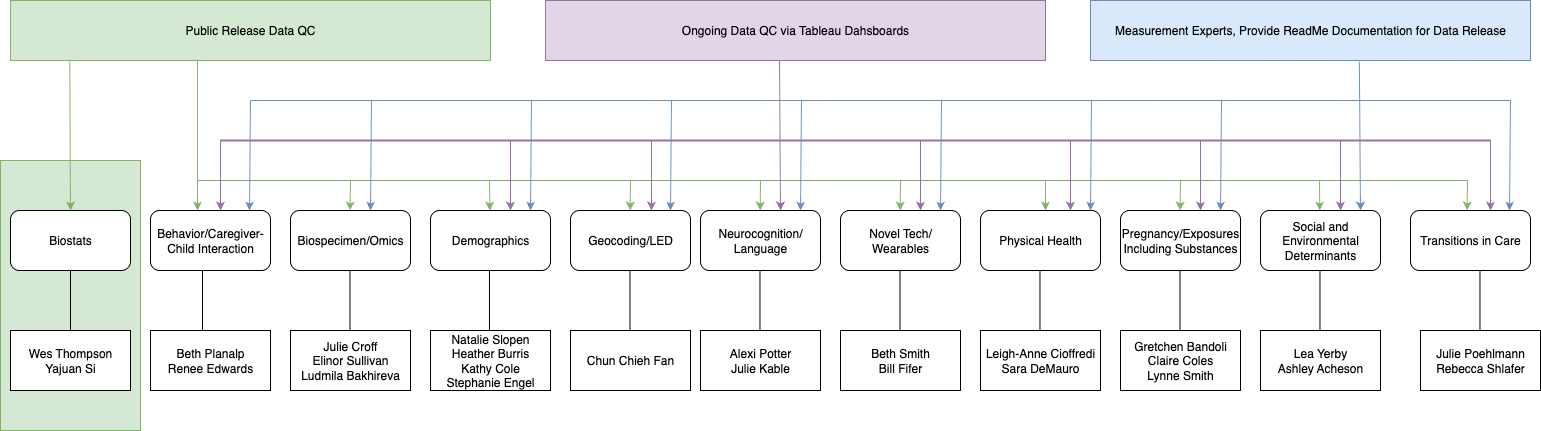

The diagram above was exported from draw.io. Its source (the exported page's mxGraphModel, read from the mxfile embedded in the PNG):
<mxGraphModel dx="1796" dy="478" grid="1" gridSize="10" guides="1" tooltips="1" connect="1" arrows="1" fold="1" page="1" pageScale="1" pageWidth="850" pageHeight="1100" math="0" shadow="0">
  <root>
    <mxCell id="0" />
    <mxCell id="1" parent="0" />
    <mxCell id="QMXXUsDMdbFBVdNi3KVF-3" value="" style="rounded=0;whiteSpace=wrap;html=1;fillColor=#d5e8d4;strokeColor=#82b366;" parent="1" vertex="1">
      <mxGeometry x="-120" y="260" width="140" height="270" as="geometry" />
    </mxCell>
    <mxCell id="EYmSCYDUB-tKu8YydqqV-2" value="Behavior/Caregiver-Child Interaction" style="rounded=1;whiteSpace=wrap;html=1;" parent="1" vertex="1">
      <mxGeometry x="30" y="310" width="120" height="60" as="geometry" />
    </mxCell>
    <mxCell id="EYmSCYDUB-tKu8YydqqV-3" value="Biospecimen/Omics" style="rounded=1;whiteSpace=wrap;html=1;" parent="1" vertex="1">
      <mxGeometry x="170" y="310" width="120" height="60" as="geometry" />
    </mxCell>
    <mxCell id="EYmSCYDUB-tKu8YydqqV-4" value="Demographics" style="rounded=1;whiteSpace=wrap;html=1;" parent="1" vertex="1">
      <mxGeometry x="310" y="310" width="120" height="60" as="geometry" />
    </mxCell>
    <mxCell id="EYmSCYDUB-tKu8YydqqV-5" value="&lt;div&gt;&lt;br&gt;&lt;/div&gt;Neurocognition/&lt;div&gt;Language&lt;div&gt;&lt;br&gt;&lt;/div&gt;&lt;/div&gt;" style="rounded=1;whiteSpace=wrap;html=1;" parent="1" vertex="1">
      <mxGeometry x="580" y="310" width="120" height="60" as="geometry" />
    </mxCell>
    <mxCell id="EYmSCYDUB-tKu8YydqqV-6" value="&lt;div&gt;Novel Tech/&lt;/div&gt;&lt;div&gt;Wearables&lt;/div&gt;" style="rounded=1;whiteSpace=wrap;html=1;" parent="1" vertex="1">
      <mxGeometry x="720" y="310" width="120" height="60" as="geometry" />
    </mxCell>
    <mxCell id="EYmSCYDUB-tKu8YydqqV-7" value="&lt;div&gt;Physical Health&lt;/div&gt;" style="rounded=1;whiteSpace=wrap;html=1;" parent="1" vertex="1">
      <mxGeometry x="860" y="310" width="120" height="60" as="geometry" />
    </mxCell>
    <mxCell id="EYmSCYDUB-tKu8YydqqV-8" value="&lt;div&gt;Pregnancy/Exposures Including Substances&lt;/div&gt;" style="rounded=1;whiteSpace=wrap;html=1;" parent="1" vertex="1">
      <mxGeometry x="1000" y="310" width="120" height="60" as="geometry" />
    </mxCell>
    <mxCell id="EYmSCYDUB-tKu8YydqqV-9" value="Social and Environmental Determinants" style="rounded=1;whiteSpace=wrap;html=1;" parent="1" vertex="1">
      <mxGeometry x="1140" y="310" width="120" height="60" as="geometry" />
    </mxCell>
    <mxCell id="EYmSCYDUB-tKu8YydqqV-10" value="Geocoding/LED" style="rounded=1;whiteSpace=wrap;html=1;" parent="1" vertex="1">
      <mxGeometry x="450" y="310" width="120" height="60" as="geometry" />
    </mxCell>
    <mxCell id="EYmSCYDUB-tKu8YydqqV-11" value="Biostats" style="rounded=1;whiteSpace=wrap;html=1;" parent="1" vertex="1">
      <mxGeometry x="-110" y="310" width="120" height="60" as="geometry" />
    </mxCell>
    <mxCell id="bfKkPK8inDNSnpuTS9Nq-2" value="Public Release Data QC" style="rounded=0;whiteSpace=wrap;html=1;fillColor=#d5e8d4;strokeColor=#82b366;" parent="1" vertex="1">
      <mxGeometry x="-110" y="100" width="480" height="60" as="geometry" />
    </mxCell>
    <mxCell id="bfKkPK8inDNSnpuTS9Nq-4" value="Ongoing Data QC via Tableau Dahsboards" style="rounded=0;whiteSpace=wrap;html=1;fillColor=#e1d5e7;strokeColor=#9673a6;" parent="1" vertex="1">
      <mxGeometry x="425" y="100" width="500" height="60" as="geometry" />
    </mxCell>
    <mxCell id="bfKkPK8inDNSnpuTS9Nq-5" value="Measurement Experts, Provide ReadMe Documentation for Data Release" style="rounded=0;whiteSpace=wrap;html=1;fillColor=#dae8fc;strokeColor=#6c8ebf;" parent="1" vertex="1">
      <mxGeometry x="970" y="100" width="440" height="60" as="geometry" />
    </mxCell>
    <mxCell id="bfKkPK8inDNSnpuTS9Nq-7" value="Transitions in Care" style="rounded=1;whiteSpace=wrap;html=1;" parent="1" vertex="1">
      <mxGeometry x="1290" y="310" width="120" height="60" as="geometry" />
    </mxCell>
    <mxCell id="bfKkPK8inDNSnpuTS9Nq-8" value="" style="endArrow=classic;html=1;rounded=0;entryX=0.5;entryY=0;entryDx=0;entryDy=0;fillColor=#d5e8d4;strokeColor=#82b366;" parent="1" target="EYmSCYDUB-tKu8YydqqV-11" edge="1">
      <mxGeometry width="50" height="50" relative="1" as="geometry">
        <mxPoint x="-50.71" y="160" as="sourcePoint" />
        <mxPoint x="-50.71" y="230" as="targetPoint" />
      </mxGeometry>
    </mxCell>
    <mxCell id="bfKkPK8inDNSnpuTS9Nq-12" value="" style="endArrow=none;html=1;rounded=0;startArrow=none;startFill=0;fillColor=#d5e8d4;strokeColor=#82b366;" parent="1" edge="1">
      <mxGeometry width="50" height="50" relative="1" as="geometry">
        <mxPoint x="77" y="160" as="sourcePoint" />
        <mxPoint x="77" y="270" as="targetPoint" />
      </mxGeometry>
    </mxCell>
    <mxCell id="bfKkPK8inDNSnpuTS9Nq-14" value="" style="endArrow=classic;html=1;rounded=0;fillColor=#d5e8d4;strokeColor=#82b366;" parent="1" edge="1">
      <mxGeometry width="50" height="50" relative="1" as="geometry">
        <mxPoint x="77" y="260" as="sourcePoint" />
        <mxPoint x="77" y="310" as="targetPoint" />
      </mxGeometry>
    </mxCell>
    <mxCell id="bfKkPK8inDNSnpuTS9Nq-15" value="" style="endArrow=classic;html=1;rounded=0;fillColor=#d5e8d4;strokeColor=#82b366;" parent="1" edge="1">
      <mxGeometry width="50" height="50" relative="1" as="geometry">
        <mxPoint x="230" y="280" as="sourcePoint" />
        <mxPoint x="229.6" y="310" as="targetPoint" />
      </mxGeometry>
    </mxCell>
    <mxCell id="bfKkPK8inDNSnpuTS9Nq-18" value="" style="endArrow=classic;html=1;rounded=0;fillColor=#d5e8d4;strokeColor=#82b366;" parent="1" edge="1">
      <mxGeometry width="50" height="50" relative="1" as="geometry">
        <mxPoint x="369" y="280" as="sourcePoint" />
        <mxPoint x="369.35" y="310" as="targetPoint" />
      </mxGeometry>
    </mxCell>
    <mxCell id="bfKkPK8inDNSnpuTS9Nq-19" value="" style="endArrow=classic;html=1;rounded=0;fillColor=#d5e8d4;strokeColor=#82b366;" parent="1" edge="1">
      <mxGeometry width="50" height="50" relative="1" as="geometry">
        <mxPoint x="510" y="280" as="sourcePoint" />
        <mxPoint x="509.68" y="310" as="targetPoint" />
      </mxGeometry>
    </mxCell>
    <mxCell id="bfKkPK8inDNSnpuTS9Nq-20" value="" style="endArrow=classic;html=1;rounded=0;fillColor=#d5e8d4;strokeColor=#82b366;" parent="1" edge="1">
      <mxGeometry width="50" height="50" relative="1" as="geometry">
        <mxPoint x="640" y="280" as="sourcePoint" />
        <mxPoint x="639.6800000000001" y="310" as="targetPoint" />
      </mxGeometry>
    </mxCell>
    <mxCell id="bfKkPK8inDNSnpuTS9Nq-21" value="" style="endArrow=classic;html=1;rounded=0;fillColor=#d5e8d4;strokeColor=#82b366;" parent="1" edge="1">
      <mxGeometry width="50" height="50" relative="1" as="geometry">
        <mxPoint x="780" y="280" as="sourcePoint" />
        <mxPoint x="779.68" y="310" as="targetPoint" />
      </mxGeometry>
    </mxCell>
    <mxCell id="bfKkPK8inDNSnpuTS9Nq-22" value="" style="endArrow=classic;html=1;rounded=0;fillColor=#d5e8d4;strokeColor=#82b366;" parent="1" edge="1">
      <mxGeometry width="50" height="50" relative="1" as="geometry">
        <mxPoint x="925" y="280" as="sourcePoint" />
        <mxPoint x="925" y="310" as="targetPoint" />
      </mxGeometry>
    </mxCell>
    <mxCell id="bfKkPK8inDNSnpuTS9Nq-23" value="" style="endArrow=classic;html=1;rounded=0;fillColor=#d5e8d4;strokeColor=#82b366;" parent="1" edge="1">
      <mxGeometry width="50" height="50" relative="1" as="geometry">
        <mxPoint x="1060" y="280" as="sourcePoint" />
        <mxPoint x="1059.62" y="310" as="targetPoint" />
      </mxGeometry>
    </mxCell>
    <mxCell id="bfKkPK8inDNSnpuTS9Nq-24" value="" style="endArrow=classic;html=1;rounded=0;fillColor=#d5e8d4;strokeColor=#82b366;" parent="1" edge="1">
      <mxGeometry width="50" height="50" relative="1" as="geometry">
        <mxPoint x="1199" y="280" as="sourcePoint" />
        <mxPoint x="1199.23" y="310" as="targetPoint" />
      </mxGeometry>
    </mxCell>
    <mxCell id="bfKkPK8inDNSnpuTS9Nq-25" value="" style="endArrow=classic;html=1;rounded=0;fillColor=#d5e8d4;strokeColor=#82b366;" parent="1" edge="1">
      <mxGeometry width="50" height="50" relative="1" as="geometry">
        <mxPoint x="1347" y="280" as="sourcePoint" />
        <mxPoint x="1346.62" y="310" as="targetPoint" />
      </mxGeometry>
    </mxCell>
    <mxCell id="bfKkPK8inDNSnpuTS9Nq-26" value="" style="endArrow=none;html=1;rounded=0;fillColor=#d5e8d4;strokeColor=#82b366;" parent="1" edge="1">
      <mxGeometry width="50" height="50" relative="1" as="geometry">
        <mxPoint x="77" y="280" as="sourcePoint" />
        <mxPoint x="1347" y="280" as="targetPoint" />
      </mxGeometry>
    </mxCell>
    <mxCell id="bfKkPK8inDNSnpuTS9Nq-27" value="" style="endArrow=none;html=1;rounded=0;fillColor=#e1d5e7;strokeColor=#9673a6;strokeWidth=2;" parent="1" edge="1">
      <mxGeometry width="50" height="50" relative="1" as="geometry">
        <mxPoint x="100" y="240" as="sourcePoint" />
        <mxPoint x="1370" y="240" as="targetPoint" />
      </mxGeometry>
    </mxCell>
    <mxCell id="bfKkPK8inDNSnpuTS9Nq-28" value="" style="endArrow=classic;html=1;rounded=0;fillColor=#e1d5e7;strokeColor=#9673a6;" parent="1" edge="1">
      <mxGeometry width="50" height="50" relative="1" as="geometry">
        <mxPoint x="100" y="240" as="sourcePoint" />
        <mxPoint x="100" y="310" as="targetPoint" />
      </mxGeometry>
    </mxCell>
    <mxCell id="bfKkPK8inDNSnpuTS9Nq-31" value="" style="endArrow=classic;html=1;rounded=0;fillColor=#e1d5e7;strokeColor=#9673a6;" parent="1" edge="1">
      <mxGeometry width="50" height="50" relative="1" as="geometry">
        <mxPoint x="390" y="240" as="sourcePoint" />
        <mxPoint x="390" y="310" as="targetPoint" />
      </mxGeometry>
    </mxCell>
    <mxCell id="bfKkPK8inDNSnpuTS9Nq-32" value="" style="endArrow=classic;html=1;rounded=0;fillColor=#e1d5e7;strokeColor=#9673a6;" parent="1" edge="1">
      <mxGeometry width="50" height="50" relative="1" as="geometry">
        <mxPoint x="531" y="240" as="sourcePoint" />
        <mxPoint x="531" y="310" as="targetPoint" />
      </mxGeometry>
    </mxCell>
    <mxCell id="bfKkPK8inDNSnpuTS9Nq-33" value="" style="endArrow=classic;html=1;rounded=0;fillColor=#e1d5e7;strokeColor=#9673a6;exitX=0.468;exitY=1.003;exitDx=0;exitDy=0;exitPerimeter=0;" parent="1" source="bfKkPK8inDNSnpuTS9Nq-4" edge="1">
      <mxGeometry width="50" height="50" relative="1" as="geometry">
        <mxPoint x="660" y="240" as="sourcePoint" />
        <mxPoint x="660" y="310" as="targetPoint" />
      </mxGeometry>
    </mxCell>
    <mxCell id="bfKkPK8inDNSnpuTS9Nq-34" value="" style="endArrow=classic;html=1;rounded=0;fillColor=#e1d5e7;strokeColor=#9673a6;" parent="1" edge="1">
      <mxGeometry width="50" height="50" relative="1" as="geometry">
        <mxPoint x="800" y="240" as="sourcePoint" />
        <mxPoint x="800" y="310" as="targetPoint" />
      </mxGeometry>
    </mxCell>
    <mxCell id="bfKkPK8inDNSnpuTS9Nq-35" value="" style="endArrow=classic;html=1;rounded=0;fillColor=#e1d5e7;strokeColor=#9673a6;" parent="1" edge="1">
      <mxGeometry width="50" height="50" relative="1" as="geometry">
        <mxPoint x="950" y="240" as="sourcePoint" />
        <mxPoint x="950" y="310" as="targetPoint" />
      </mxGeometry>
    </mxCell>
    <mxCell id="bfKkPK8inDNSnpuTS9Nq-36" value="" style="endArrow=classic;html=1;rounded=0;fillColor=#e1d5e7;strokeColor=#9673a6;" parent="1" edge="1">
      <mxGeometry width="50" height="50" relative="1" as="geometry">
        <mxPoint x="1080" y="240" as="sourcePoint" />
        <mxPoint x="1080" y="310" as="targetPoint" />
      </mxGeometry>
    </mxCell>
    <mxCell id="bfKkPK8inDNSnpuTS9Nq-37" value="" style="endArrow=classic;html=1;rounded=0;fillColor=#e1d5e7;strokeColor=#9673a6;" parent="1" edge="1">
      <mxGeometry width="50" height="50" relative="1" as="geometry">
        <mxPoint x="1220" y="240" as="sourcePoint" />
        <mxPoint x="1220" y="310" as="targetPoint" />
      </mxGeometry>
    </mxCell>
    <mxCell id="bfKkPK8inDNSnpuTS9Nq-38" value="" style="endArrow=classic;html=1;rounded=0;fillColor=#e1d5e7;strokeColor=#9673a6;" parent="1" edge="1">
      <mxGeometry width="50" height="50" relative="1" as="geometry">
        <mxPoint x="1370" y="240" as="sourcePoint" />
        <mxPoint x="1370" y="310" as="targetPoint" />
      </mxGeometry>
    </mxCell>
    <mxCell id="bfKkPK8inDNSnpuTS9Nq-39" value="" style="endArrow=none;html=1;rounded=0;fillColor=#dae8fc;strokeColor=#6c8ebf;" parent="1" edge="1">
      <mxGeometry width="50" height="50" relative="1" as="geometry">
        <mxPoint x="130" y="200" as="sourcePoint" />
        <mxPoint x="1390" y="200" as="targetPoint" />
      </mxGeometry>
    </mxCell>
    <mxCell id="bfKkPK8inDNSnpuTS9Nq-41" value="" style="endArrow=classic;html=1;rounded=0;fillColor=#dae8fc;strokeColor=#6c8ebf;" parent="1" edge="1">
      <mxGeometry width="50" height="50" relative="1" as="geometry">
        <mxPoint x="130" y="200" as="sourcePoint" />
        <mxPoint x="129" y="310" as="targetPoint" />
      </mxGeometry>
    </mxCell>
    <mxCell id="bfKkPK8inDNSnpuTS9Nq-42" value="" style="endArrow=classic;html=1;rounded=0;fillColor=#dae8fc;strokeColor=#6c8ebf;" parent="1" edge="1">
      <mxGeometry width="50" height="50" relative="1" as="geometry">
        <mxPoint x="251" y="200" as="sourcePoint" />
        <mxPoint x="250" y="310" as="targetPoint" />
      </mxGeometry>
    </mxCell>
    <mxCell id="bfKkPK8inDNSnpuTS9Nq-43" value="" style="endArrow=classic;html=1;rounded=0;fillColor=#dae8fc;strokeColor=#6c8ebf;" parent="1" edge="1">
      <mxGeometry width="50" height="50" relative="1" as="geometry">
        <mxPoint x="411" y="200" as="sourcePoint" />
        <mxPoint x="410" y="310" as="targetPoint" />
      </mxGeometry>
    </mxCell>
    <mxCell id="bfKkPK8inDNSnpuTS9Nq-44" value="" style="endArrow=classic;html=1;rounded=0;fillColor=#dae8fc;strokeColor=#6c8ebf;" parent="1" edge="1">
      <mxGeometry width="50" height="50" relative="1" as="geometry">
        <mxPoint x="551" y="200" as="sourcePoint" />
        <mxPoint x="550" y="310" as="targetPoint" />
      </mxGeometry>
    </mxCell>
    <mxCell id="bfKkPK8inDNSnpuTS9Nq-45" value="" style="endArrow=classic;html=1;rounded=0;fillColor=#dae8fc;strokeColor=#6c8ebf;" parent="1" edge="1">
      <mxGeometry width="50" height="50" relative="1" as="geometry">
        <mxPoint x="681" y="200" as="sourcePoint" />
        <mxPoint x="680" y="310" as="targetPoint" />
      </mxGeometry>
    </mxCell>
    <mxCell id="bfKkPK8inDNSnpuTS9Nq-46" value="" style="endArrow=classic;html=1;rounded=0;fillColor=#dae8fc;strokeColor=#6c8ebf;" parent="1" edge="1">
      <mxGeometry width="50" height="50" relative="1" as="geometry">
        <mxPoint x="821" y="200" as="sourcePoint" />
        <mxPoint x="820" y="310" as="targetPoint" />
      </mxGeometry>
    </mxCell>
    <mxCell id="bfKkPK8inDNSnpuTS9Nq-47" value="" style="endArrow=classic;html=1;rounded=0;fillColor=#dae8fc;strokeColor=#6c8ebf;" parent="1" edge="1">
      <mxGeometry width="50" height="50" relative="1" as="geometry">
        <mxPoint x="971" y="200" as="sourcePoint" />
        <mxPoint x="970" y="310" as="targetPoint" />
      </mxGeometry>
    </mxCell>
    <mxCell id="bfKkPK8inDNSnpuTS9Nq-48" value="" style="endArrow=classic;html=1;rounded=0;fillColor=#dae8fc;strokeColor=#6c8ebf;" parent="1" edge="1">
      <mxGeometry width="50" height="50" relative="1" as="geometry">
        <mxPoint x="1101" y="200" as="sourcePoint" />
        <mxPoint x="1100" y="310" as="targetPoint" />
      </mxGeometry>
    </mxCell>
    <mxCell id="bfKkPK8inDNSnpuTS9Nq-49" value="" style="endArrow=classic;html=1;rounded=0;fillColor=#dae8fc;strokeColor=#6c8ebf;exitX=0.611;exitY=1.02;exitDx=0;exitDy=0;exitPerimeter=0;" parent="1" source="bfKkPK8inDNSnpuTS9Nq-5" edge="1">
      <mxGeometry width="50" height="50" relative="1" as="geometry">
        <mxPoint x="1241" y="200" as="sourcePoint" />
        <mxPoint x="1240" y="310" as="targetPoint" />
      </mxGeometry>
    </mxCell>
    <mxCell id="bfKkPK8inDNSnpuTS9Nq-50" value="" style="endArrow=classic;html=1;rounded=0;fillColor=#dae8fc;strokeColor=#6c8ebf;" parent="1" edge="1">
      <mxGeometry width="50" height="50" relative="1" as="geometry">
        <mxPoint x="1390" y="200" as="sourcePoint" />
        <mxPoint x="1389" y="310" as="targetPoint" />
      </mxGeometry>
    </mxCell>
    <mxCell id="bfKkPK8inDNSnpuTS9Nq-51" value="Wes Thompson&lt;div&gt;Yajuan Si&lt;/div&gt;" style="rounded=0;whiteSpace=wrap;html=1;" parent="1" vertex="1">
      <mxGeometry x="-110" y="430" width="120" height="60" as="geometry" />
    </mxCell>
    <mxCell id="bfKkPK8inDNSnpuTS9Nq-52" value="Beth Planalp&lt;div&gt;Renee Edwards&lt;/div&gt;" style="rounded=0;whiteSpace=wrap;html=1;" parent="1" vertex="1">
      <mxGeometry x="30" y="430" width="120" height="60" as="geometry" />
    </mxCell>
    <mxCell id="bfKkPK8inDNSnpuTS9Nq-53" value="Julie Croff&lt;div&gt;Elinor Sullivan&lt;/div&gt;&lt;div&gt;Ludmila Bakhireva&lt;/div&gt;" style="rounded=0;whiteSpace=wrap;html=1;" parent="1" vertex="1">
      <mxGeometry x="170" y="430" width="120" height="60" as="geometry" />
    </mxCell>
    <mxCell id="bfKkPK8inDNSnpuTS9Nq-54" value="Natalie Slopen&lt;div&gt;Heather Burris&lt;/div&gt;&lt;div&gt;Kathy Cole&lt;/div&gt;&lt;div&gt;Stephanie Engel&lt;/div&gt;" style="rounded=0;whiteSpace=wrap;html=1;" parent="1" vertex="1">
      <mxGeometry x="310" y="430" width="120" height="60" as="geometry" />
    </mxCell>
    <mxCell id="bfKkPK8inDNSnpuTS9Nq-55" value="Chun Chieh Fan" style="rounded=0;whiteSpace=wrap;html=1;" parent="1" vertex="1">
      <mxGeometry x="450" y="430" width="120" height="60" as="geometry" />
    </mxCell>
    <mxCell id="bfKkPK8inDNSnpuTS9Nq-56" value="Alexi Potter&lt;div&gt;Julie Kable&lt;/div&gt;" style="rounded=0;whiteSpace=wrap;html=1;" parent="1" vertex="1">
      <mxGeometry x="580" y="430" width="120" height="60" as="geometry" />
    </mxCell>
    <mxCell id="bfKkPK8inDNSnpuTS9Nq-57" value="Beth Smith&lt;div&gt;Bill Fifer&lt;/div&gt;" style="rounded=0;whiteSpace=wrap;html=1;" parent="1" vertex="1">
      <mxGeometry x="720" y="430" width="120" height="60" as="geometry" />
    </mxCell>
    <mxCell id="bfKkPK8inDNSnpuTS9Nq-58" value="Leigh-Anne Cioffredi&lt;div&gt;Sara DeMauro&lt;/div&gt;" style="rounded=0;whiteSpace=wrap;html=1;" parent="1" vertex="1">
      <mxGeometry x="860" y="430" width="120" height="60" as="geometry" />
    </mxCell>
    <mxCell id="bfKkPK8inDNSnpuTS9Nq-59" value="Gretchen Bandoli&lt;div&gt;Claire Coles&lt;/div&gt;&lt;div&gt;Lynne Smith&lt;/div&gt;" style="rounded=0;whiteSpace=wrap;html=1;" parent="1" vertex="1">
      <mxGeometry x="1000" y="430" width="120" height="60" as="geometry" />
    </mxCell>
    <mxCell id="bfKkPK8inDNSnpuTS9Nq-60" value="Lea Yerby&lt;div&gt;Ashley Acheson&lt;/div&gt;" style="rounded=0;whiteSpace=wrap;html=1;" parent="1" vertex="1">
      <mxGeometry x="1140" y="430" width="120" height="60" as="geometry" />
    </mxCell>
    <mxCell id="bfKkPK8inDNSnpuTS9Nq-61" value="Julie Poehlmann&lt;div&gt;Rebecca Shlafer&lt;/div&gt;" style="rounded=0;whiteSpace=wrap;html=1;" parent="1" vertex="1">
      <mxGeometry x="1300" y="430" width="120" height="60" as="geometry" />
    </mxCell>
    <mxCell id="bfKkPK8inDNSnpuTS9Nq-64" value="" style="endArrow=none;html=1;rounded=0;exitX=0.5;exitY=0;exitDx=0;exitDy=0;" parent="1" source="bfKkPK8inDNSnpuTS9Nq-51" edge="1">
      <mxGeometry width="50" height="50" relative="1" as="geometry">
        <mxPoint x="-100" y="420" as="sourcePoint" />
        <mxPoint x="-50" y="370" as="targetPoint" />
      </mxGeometry>
    </mxCell>
    <mxCell id="bfKkPK8inDNSnpuTS9Nq-66" value="" style="endArrow=none;html=1;rounded=0;exitX=0.5;exitY=0;exitDx=0;exitDy=0;" parent="1" edge="1">
      <mxGeometry width="50" height="50" relative="1" as="geometry">
        <mxPoint x="82" y="430" as="sourcePoint" />
        <mxPoint x="82" y="370" as="targetPoint" />
      </mxGeometry>
    </mxCell>
    <mxCell id="bfKkPK8inDNSnpuTS9Nq-67" value="" style="endArrow=none;html=1;rounded=0;exitX=0.5;exitY=0;exitDx=0;exitDy=0;" parent="1" edge="1">
      <mxGeometry width="50" height="50" relative="1" as="geometry">
        <mxPoint x="229.47" y="430" as="sourcePoint" />
        <mxPoint x="229.47" y="370" as="targetPoint" />
      </mxGeometry>
    </mxCell>
    <mxCell id="bfKkPK8inDNSnpuTS9Nq-68" value="" style="endArrow=none;html=1;rounded=0;exitX=0.5;exitY=0;exitDx=0;exitDy=0;" parent="1" edge="1">
      <mxGeometry width="50" height="50" relative="1" as="geometry">
        <mxPoint x="368.95" y="430" as="sourcePoint" />
        <mxPoint x="368.95" y="370" as="targetPoint" />
      </mxGeometry>
    </mxCell>
    <mxCell id="bfKkPK8inDNSnpuTS9Nq-69" value="" style="endArrow=none;html=1;rounded=0;exitX=0.5;exitY=0;exitDx=0;exitDy=0;" parent="1" edge="1">
      <mxGeometry width="50" height="50" relative="1" as="geometry">
        <mxPoint x="509.47" y="430" as="sourcePoint" />
        <mxPoint x="509.47" y="370" as="targetPoint" />
      </mxGeometry>
    </mxCell>
    <mxCell id="bfKkPK8inDNSnpuTS9Nq-70" value="" style="endArrow=none;html=1;rounded=0;exitX=0.5;exitY=0;exitDx=0;exitDy=0;" parent="1" edge="1">
      <mxGeometry width="50" height="50" relative="1" as="geometry">
        <mxPoint x="639.47" y="430" as="sourcePoint" />
        <mxPoint x="639.47" y="370" as="targetPoint" />
      </mxGeometry>
    </mxCell>
    <mxCell id="bfKkPK8inDNSnpuTS9Nq-71" value="" style="endArrow=none;html=1;rounded=0;exitX=0.5;exitY=0;exitDx=0;exitDy=0;" parent="1" edge="1">
      <mxGeometry width="50" height="50" relative="1" as="geometry">
        <mxPoint x="779.47" y="430" as="sourcePoint" />
        <mxPoint x="779.47" y="370" as="targetPoint" />
      </mxGeometry>
    </mxCell>
    <mxCell id="bfKkPK8inDNSnpuTS9Nq-72" value="" style="endArrow=none;html=1;rounded=0;exitX=0.5;exitY=0;exitDx=0;exitDy=0;" parent="1" edge="1">
      <mxGeometry width="50" height="50" relative="1" as="geometry">
        <mxPoint x="919.47" y="430" as="sourcePoint" />
        <mxPoint x="919.47" y="370" as="targetPoint" />
      </mxGeometry>
    </mxCell>
    <mxCell id="bfKkPK8inDNSnpuTS9Nq-73" value="" style="endArrow=none;html=1;rounded=0;exitX=0.5;exitY=0;exitDx=0;exitDy=0;" parent="1" edge="1">
      <mxGeometry width="50" height="50" relative="1" as="geometry">
        <mxPoint x="1059.47" y="430" as="sourcePoint" />
        <mxPoint x="1059.47" y="370" as="targetPoint" />
      </mxGeometry>
    </mxCell>
    <mxCell id="bfKkPK8inDNSnpuTS9Nq-74" value="" style="endArrow=none;html=1;rounded=0;exitX=0.5;exitY=0;exitDx=0;exitDy=0;" parent="1" edge="1">
      <mxGeometry width="50" height="50" relative="1" as="geometry">
        <mxPoint x="1199.47" y="430" as="sourcePoint" />
        <mxPoint x="1199.47" y="370" as="targetPoint" />
      </mxGeometry>
    </mxCell>
    <mxCell id="bfKkPK8inDNSnpuTS9Nq-75" value="" style="endArrow=none;html=1;rounded=0;exitX=0.5;exitY=0;exitDx=0;exitDy=0;" parent="1" edge="1">
      <mxGeometry width="50" height="50" relative="1" as="geometry">
        <mxPoint x="1359.47" y="430" as="sourcePoint" />
        <mxPoint x="1359.47" y="370" as="targetPoint" />
      </mxGeometry>
    </mxCell>
  </root>
</mxGraphModel>